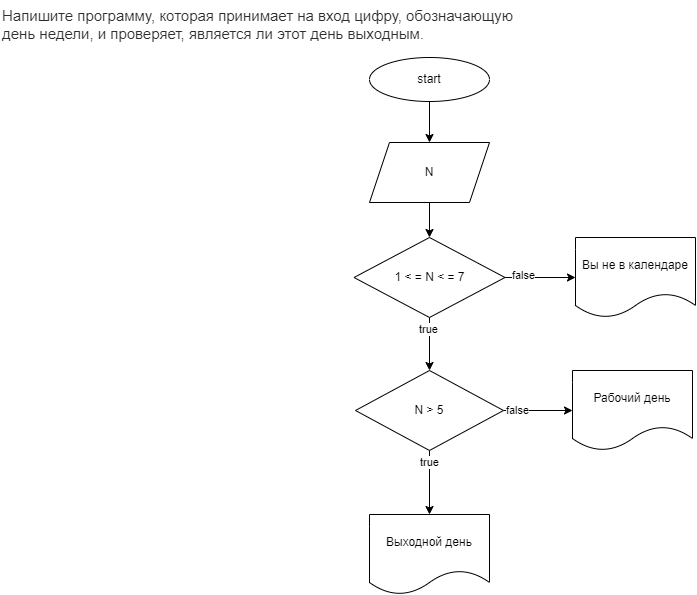

The diagram above was exported from draw.io. Its source (the exported page's mxGraphModel, read from the mxfile embedded in the PNG):
<mxGraphModel dx="121" dy="249" grid="0" gridSize="10" guides="1" tooltips="1" connect="1" arrows="1" fold="1" page="0" pageScale="1" pageWidth="827" pageHeight="1169" math="0" shadow="0">
  <root>
    <mxCell id="0" />
    <mxCell id="1" parent="0" />
    <mxCell id="2" value="&lt;span style=&quot;color: rgb(44, 45, 48); font-family: roboto, &amp;quot;san francisco&amp;quot;, &amp;quot;helvetica neue&amp;quot;, helvetica, arial; font-size: 15px; font-style: normal; font-weight: 400; letter-spacing: normal; text-indent: 0px; text-transform: none; word-spacing: 0px; background-color: rgb(255, 255, 255); display: inline; float: none;&quot;&gt;Напишите программу, которая принимает на вход цифру, обозначающую день недели, и проверяет, является ли этот день выходным.&lt;/span&gt;" style="text;whiteSpace=wrap;html=1;" vertex="1" parent="1">
      <mxGeometry x="19.995922241210934" y="6.0026092529296875" width="540" height="44" as="geometry" />
    </mxCell>
    <mxCell id="5" value="" style="edgeStyle=none;html=1;" edge="1" parent="1" source="3" target="4">
      <mxGeometry relative="1" as="geometry" />
    </mxCell>
    <mxCell id="3" value="start" style="ellipse;whiteSpace=wrap;html=1;" vertex="1" parent="1">
      <mxGeometry x="389" y="63" width="120" height="44" as="geometry" />
    </mxCell>
    <mxCell id="9" value="" style="edgeStyle=none;html=1;" edge="1" parent="1" source="4" target="8">
      <mxGeometry relative="1" as="geometry" />
    </mxCell>
    <mxCell id="4" value="N" style="shape=parallelogram;perimeter=parallelogramPerimeter;whiteSpace=wrap;html=1;fixedSize=1;" vertex="1" parent="1">
      <mxGeometry x="389" y="148" width="120" height="60" as="geometry" />
    </mxCell>
    <mxCell id="11" value="" style="edgeStyle=none;html=1;" edge="1" parent="1" source="8" target="13">
      <mxGeometry relative="1" as="geometry">
        <mxPoint x="449" y="379" as="targetPoint" />
      </mxGeometry>
    </mxCell>
    <mxCell id="12" value="true" style="edgeLabel;html=1;align=center;verticalAlign=middle;resizable=0;points=[];" vertex="1" connectable="0" parent="11">
      <mxGeometry x="-0.5333" y="-1" relative="1" as="geometry">
        <mxPoint as="offset" />
      </mxGeometry>
    </mxCell>
    <mxCell id="18" value="" style="edgeStyle=none;html=1;" edge="1" parent="1" source="8" target="17">
      <mxGeometry relative="1" as="geometry" />
    </mxCell>
    <mxCell id="19" value="false" style="edgeLabel;html=1;align=center;verticalAlign=middle;resizable=0;points=[];" vertex="1" connectable="0" parent="18">
      <mxGeometry x="-0.8038" y="2" relative="1" as="geometry">
        <mxPoint x="11" as="offset" />
      </mxGeometry>
    </mxCell>
    <mxCell id="8" value="1 &amp;lt; = N &amp;lt; = 7" style="rhombus;whiteSpace=wrap;html=1;" vertex="1" parent="1">
      <mxGeometry x="373.5" y="243" width="151" height="80" as="geometry" />
    </mxCell>
    <mxCell id="15" value="" style="edgeStyle=none;html=1;" edge="1" parent="1" source="13" target="14">
      <mxGeometry relative="1" as="geometry" />
    </mxCell>
    <mxCell id="16" value="true" style="edgeLabel;html=1;align=center;verticalAlign=middle;resizable=0;points=[];" vertex="1" connectable="0" parent="15">
      <mxGeometry x="-0.6145" relative="1" as="geometry">
        <mxPoint as="offset" />
      </mxGeometry>
    </mxCell>
    <mxCell id="21" value="" style="edgeStyle=none;html=1;" edge="1" parent="1" source="13" target="20">
      <mxGeometry relative="1" as="geometry" />
    </mxCell>
    <mxCell id="22" value="false" style="edgeLabel;html=1;align=center;verticalAlign=middle;resizable=0;points=[];" vertex="1" connectable="0" parent="21">
      <mxGeometry x="-0.5985" relative="1" as="geometry">
        <mxPoint as="offset" />
      </mxGeometry>
    </mxCell>
    <mxCell id="13" value="N &amp;gt; 5" style="rhombus;whiteSpace=wrap;html=1;" vertex="1" parent="1">
      <mxGeometry x="375" y="376" width="148" height="80" as="geometry" />
    </mxCell>
    <mxCell id="14" value="Выходной день" style="shape=document;whiteSpace=wrap;html=1;boundedLbl=1;" vertex="1" parent="1">
      <mxGeometry x="389" y="520" width="120" height="80" as="geometry" />
    </mxCell>
    <mxCell id="17" value="Вы не в календаре" style="shape=document;whiteSpace=wrap;html=1;boundedLbl=1;" vertex="1" parent="1">
      <mxGeometry x="595" y="243" width="120" height="80" as="geometry" />
    </mxCell>
    <mxCell id="20" value="Рабочий день" style="shape=document;whiteSpace=wrap;html=1;boundedLbl=1;" vertex="1" parent="1">
      <mxGeometry x="592" y="376" width="120" height="80" as="geometry" />
    </mxCell>
  </root>
</mxGraphModel>